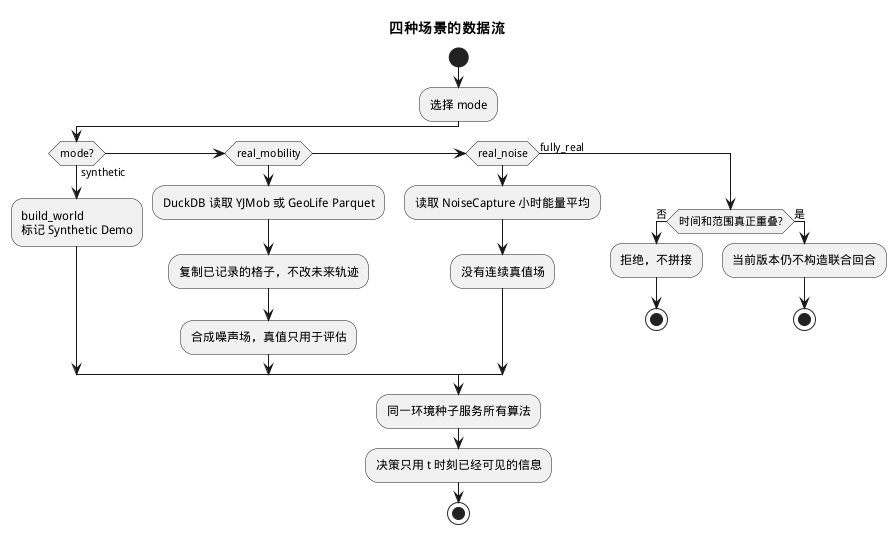

The diagram above was rendered by PlantUML. Its source (embedded in the PNG):
@startuml 17_场景数据流
skinparam defaultFontName WenQuanYi Micro Hei
title 四种场景的数据流
start
:选择 mode;
if (mode?) then (synthetic)
  :build_world\n标记 Synthetic Demo;
elseif (real_mobility) then
  :DuckDB 读取 YJMob 或 GeoLife Parquet;
  :复制已记录的格子，不改未来轨迹;
  :合成噪声场，真值只用于评估;
elseif (real_noise) then
  :读取 NoiseCapture 小时能量平均;
  :没有连续真值场;
else (fully_real)
  if (时间和范围真正重叠?) then (否)
    :拒绝，不拼接;
    stop
  else (是)
    :当前版本仍不构造联合回合;
    stop
  endif
endif
:同一环境种子服务所有算法;
:决策只用 t 时刻已经可见的信息;
stop
@enduml